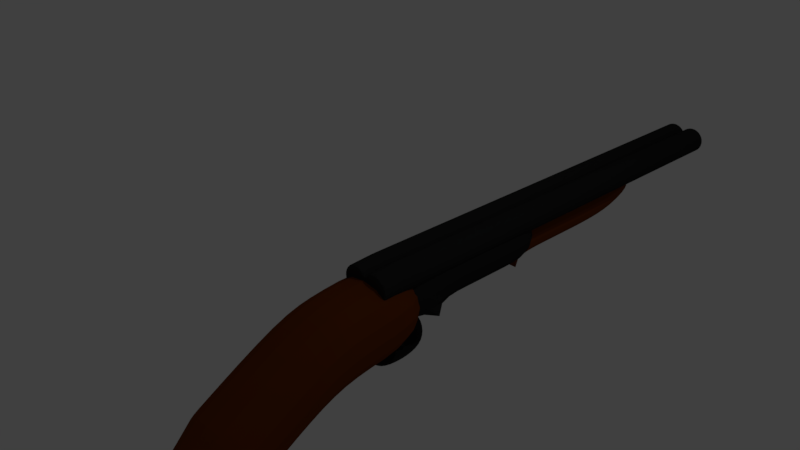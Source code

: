 # Source: gunMerged.blend  (saved by Blender 2.79.0; exported with 4.5.12 LTS)
import bpy
from mathutils import Matrix  # noqa: F401  (used for matrix-valued properties, if any)

bpy.ops.wm.read_factory_settings(use_empty=True)
scene = bpy.context.scene
scene.name = 'Scene'

# ---- collections
col_collection_1 = bpy.data.collections.new('Collection 1'); scene.collection.children.link(col_collection_1)
col_collection_2 = bpy.data.collections.new('Collection 2'); scene.collection.children.link(col_collection_2)
col_collection_2.hide_render = True
col_collection_2.hide_viewport = True

# ---- materials (node trees are filled in below, after node groups)
mat_material_005 = bpy.data.materials.new('Material.005')
mat_material_005.alpha_threshold = 0.0
mat_material_005.use_transparent_shadow = False
mat_material_005.diffuse_color = (0.02, 0.02, 0.02, 1.0)
mat_material_005.roughness = 0.5
mat_material_003 = bpy.data.materials.new('Material.003')
mat_material_003.alpha_threshold = 0.0
mat_material_003.use_transparent_shadow = False
mat_material_003.diffuse_color = (0.1523, 0.0342, 0.004132, 1.0)
mat_material_003.roughness = 0.5
mat_material_006 = bpy.data.materials.new('Material.006')
mat_material_006.alpha_threshold = 0.0
mat_material_006.use_transparent_shadow = False
mat_material_006.diffuse_color = (0.02, 0.02, 0.02, 1.0)
mat_material_006.roughness = 0.5
mat_material_001 = bpy.data.materials.new('Material.001')
mat_material_001.alpha_threshold = 0.0
mat_material_001.use_transparent_shadow = False
mat_material_001.diffuse_color = (0.02038, 0.02038, 0.02038, 1.0)
mat_material_001.roughness = 0.5
mat_material_004 = bpy.data.materials.new('Material.004')
mat_material_004.alpha_threshold = 0.0
mat_material_004.use_transparent_shadow = False
mat_material_004.diffuse_color = (0.152, 0.034, 0.004, 1.0)
mat_material_004.roughness = 0.5
mat_material_002 = bpy.data.materials.new('Material.002')
mat_material_002.alpha_threshold = 0.0
mat_material_002.use_transparent_shadow = False
mat_material_002.diffuse_color = (0.02, 0.02, 0.02, 1.0)
mat_material_002.roughness = 0.5

# ---- material node trees

# ---- world
world_world = bpy.data.worlds.new('World'); scene.world = world_world
world_world.color = (0.05088, 0.05088, 0.05088)
world_world.use_sun_shadow = False
world_world.sun_shadow_jitter_overblur = 0.0
world_world.cycles.sampling_method = 'MANUAL'

# ---- cameras
cam_camera = bpy.data.cameras.new('Camera')
cam_camera.clip_end = 100.0
cam_camera.lens = 35.0
cam_camera.sensor_width = 32.0
cam_camera.sensor_height = 18.0
cam_camera.ortho_scale = 7.314
cam_camera.dof.focus_distance = 0.0
cam_camera.dof.aperture_fstop = 128.0

# ---- lights
light_lamp = bpy.data.lights.new('Lamp', 'POINT')
light_lamp.transmission_factor = 0.0
light_lamp.cutoff_distance = 30.0
light_lamp.energy = 100.0
light_lamp.shadow_buffer_clip_start = 1.001
light_lamp.shadow_soft_size = 0.1
light_lamp.shadow_maximum_resolution = 0.006
light_lamp.use_absolute_resolution = True

# ---- meshes
me_cube_003 = bpy.data.meshes.new('Cube.003')
me_cube_003.from_pydata([(-0.8995, -1.0, -1.078), (-1.212, -1.0, 0.6566), (-0.8995, 1.0, -1.078), (-1.212, 1.0, 0.6566), (0.8995, -1.0, -0.9218), (0.7878, -1.0, 0.6566), (0.8995, 1.0, -0.9218), (0.7878, 1.0, 0.6566), (2.614, 1.0, -2.373), (2.614, -1.0, -2.373), (4.668, 1.0, -2.271), (4.668, -1.0, -2.271), (3.692, 1.0, -1.912), (1.639, 1.0, -2.013), (1.639, -1.0, -2.013), (3.692, -1.0, -1.912), (2.354, 1.0, -3.712), (2.354, -1.0, -3.712), (1.378, 1.0, -3.353), (1.378, -1.0, -3.353), (9.51, -1.0, -2.754), (9.51, 1.0, -2.754), (8.535, 1.0, -2.394), (8.535, -1.0, -2.394), (4.352, 1.0, -3.496), (4.352, -1.0, -3.496), (6.405, 1.0, -3.394), (6.405, -1.0, -3.394), (6.461, -1.0, -2.182), (6.461, 1.0, -2.182), (8.199, -1.0, -3.306), (8.199, 1.0, -3.306), (3.11, -1.0, -2.772), (3.11, 1.0, -2.772), (7.953, -1.0, -3.254), (7.953, 1.0, -3.254), (5.188, 1.0, -2.389), (5.188, -1.0, -2.389), (4.927, 1.0, -3.728), (4.927, -1.0, -3.728), (4.708, 1.0, -3.726), (4.708, -1.0, -3.726), (6.762, 1.0, -3.625), (6.762, -1.0, -3.625), (8.555, -1.0, -3.536), (8.555, 1.0, -3.536), (0.4366, -1.0, 1.178), (0.4366, 1.0, 1.178), (2.437, 1.0, 1.178), (2.437, -1.0, 1.178), (151.0, -2.53, 19.41), (174.2, -2.53, 15.37), (151.0, 2.331, 19.41), (174.2, 2.331, 15.37), (125.3, -2.53, 15.47), (151.6, -2.53, 11.22), (125.3, 2.331, 15.47), (151.6, 2.331, 11.22), (125.3, -2.53, 15.47), (125.3, 2.331, 15.47), (125.3, -2.53, 15.47), (125.3, 2.331, 15.47), (174.6, 2.331, 23.83), (174.6, -2.53, 23.83), (198.0, -2.53, 19.77), (198.0, 2.331, 19.77), (199.3, 2.331, 28.37), (199.3, -2.53, 28.37), (222.7, -2.53, 24.3), (222.7, 2.331, 24.3), (210.8, 2.331, 30.43), (210.8, -2.53, 30.43), (243.2, -2.53, 28.08), (243.2, 2.331, 28.08), (247.4, 2.331, 36.46), (247.4, -2.53, 36.46), (274.9, -2.53, 33.71), (274.9, 2.331, 33.71), (294.5, 0.9686, 40.84), (294.5, -1.168, 40.84), (299.9, -1.168, 38.67), (299.9, 0.9686, 38.67), (24.0, -2.222, 1.122), (30.32, -2.222, -3.097), (24.0, 1.965, 1.122), (30.32, 1.965, -3.097), (28.59, -2.222, 1.342), (34.91, -2.222, -2.877), (28.59, 1.965, 1.342), (34.91, 1.965, -2.877), (10.34, 1.965, 2.834), (10.34, -2.222, 2.834), (9.857, 1.965, 3.679), (9.857, -2.222, 3.679), (-9.796, 1.965, 0.3723), (-9.796, -2.222, 0.3723), (-12.82, 1.965, 1.028), (-12.82, -2.222, 1.028), (-25.5, 1.965, -3.329), (-25.5, -2.222, -3.329), (-30.07, 1.965, -3.099), (-30.07, -2.222, -3.099), (-23.37, 1.965, -6.152), (-23.37, -2.222, -6.152), (-26.75, 1.965, -6.748), (-26.75, -2.222, -6.748), (-3.403, 1.965, -7.784), (-3.403, -2.222, -7.784), (-6.787, 1.965, -8.38), (-6.787, -2.222, -8.38), (234.6, 1.78, 26.57), (234.8, 1.362, 26.54), (39.1, 1.78, -9.406), (39.29, 1.362, -9.44), (234.6, 1.78, 26.57), (234.8, 1.362, 26.54), (39.1, 1.78, -9.406), (39.29, 1.362, -9.44), (389.7, 3.88, 52.18), (387.7, 3.758, 52.51), (386.0, 3.56, 52.82), (384.4, 3.294, 53.09), (383.2, 2.969, 53.31), (382.2, 2.599, 53.47), (381.6, 2.198, 53.57), (381.4, 1.78, 53.61), (381.6, 1.362, 53.57), (382.2, 0.9603, 53.47), (383.2, 0.59, 53.31), (384.4, 0.2655, 53.09), (386.0, -0.0008001, 52.82), (387.7, -0.1987, 52.51), (389.7, -0.3206, 52.18), (391.7, -0.3617, 51.83), (393.7, -0.3206, 51.48), (395.6, -0.1987, 51.15), (397.3, -0.0007989, 50.84), (398.9, 0.2655, 50.57), (400.2, 0.59, 50.35), (401.1, 0.9603, 50.19), (401.7, 1.362, 50.09), (401.9, 1.78, 50.05), (401.7, 2.198, 50.09), (401.1, 2.599, 50.19), (400.2, 2.969, 50.35), (398.9, 3.294, 50.57), (397.3, 3.56, 50.84), (395.6, 3.758, 51.15), (391.7, 3.921, 51.83), (393.7, 3.88, 51.48), (264.7, 3.921, 28.45), (244.8, 3.921, 24.8), (262.7, 3.88, 28.8), (242.8, 3.88, 25.14), (260.7, 3.758, 29.13), (240.9, 3.758, 25.48), (259.0, 3.56, 29.44), (239.1, 3.56, 25.78), (257.4, 3.294, 29.71), (237.6, 3.294, 26.05), (256.2, 2.969, 29.93), (236.3, 2.969, 26.27), (255.2, 2.599, 30.09), (235.3, 2.599, 26.44), (254.6, 2.198, 30.2), (234.8, 2.198, 26.54), (254.4, 1.78, 30.23), (234.6, 1.78, 26.57), (254.6, 1.362, 30.2), (234.8, 1.362, 26.54), (255.2, 0.9602, 30.09), (235.3, 0.9602, 26.44), (256.2, 0.59, 29.93), (236.3, 0.59, 26.27), (257.4, 0.2655, 29.71), (237.6, 0.2655, 26.05), (259.0, -0.0008199, 29.44), (239.1, -0.0008194, 25.78), (260.7, -0.1987, 29.13), (240.9, -0.1987, 25.48), (262.7, -0.3206, 28.8), (242.8, -0.3206, 25.14), (264.7, -0.3617, 28.45), (244.8, -0.3617, 24.8), (266.6, -0.3206, 28.11), (246.8, -0.3206, 24.45), (268.6, -0.1987, 27.77), (248.7, -0.1987, 24.12), (270.3, -0.0008187, 27.46), (250.5, -0.0008183, 23.81), (271.9, 0.2655, 27.2), (252.0, 0.2655, 23.54), (273.2, 0.59, 26.97), (253.3, 0.59, 23.32), (274.1, 0.9602, 26.81), (254.2, 0.9602, 23.15), (274.7, 1.362, 26.71), (254.8, 1.362, 23.05), (274.9, 1.78, 26.67), (255.0, 1.78, 23.02), (274.7, 2.198, 26.71), (254.8, 2.198, 23.05), (274.1, 2.599, 26.81), (254.2, 2.599, 23.15), (273.2, 2.969, 26.97), (253.3, 2.969, 23.32), (271.9, 3.294, 27.2), (252.0, 3.294, 23.54), (270.3, 3.56, 27.46), (250.5, 3.56, 23.81), (268.6, 3.758, 27.77), (248.7, 3.758, 24.12), (266.6, 3.88, 28.11), (246.8, 3.88, 24.45), (47.32, 3.88, -10.84), (49.32, 3.921, -11.18), (45.41, 3.758, -10.5), (43.64, 3.56, -10.2), (42.09, 3.294, -9.926), (40.82, 2.969, -9.705), (39.88, 2.599, -9.541), (39.29, 2.198, -9.44), (39.1, 1.78, -9.406), (39.29, 1.362, -9.44), (39.88, 0.9602, -9.541), (40.82, 0.59, -9.705), (42.09, 0.2655, -9.926), (43.64, -0.0008271, -10.2), (45.41, -0.1987, -10.5), (47.32, -0.3206, -10.84), (49.32, -0.3617, -11.18), (51.31, -0.3206, -11.53), (53.23, -0.1987, -11.86), (55.0, -0.0008259, -12.17), (56.54, 0.2655, -12.44), (57.82, 0.59, -12.66), (58.76, 0.9602, -12.83), (59.34, 1.362, -12.93), (59.54, 1.78, -12.96), (59.34, 2.198, -12.93), (58.76, 2.599, -12.83), (57.82, 2.969, -12.66), (56.54, 3.294, -12.44), (55.0, 3.56, -12.17), (53.23, 3.758, -11.86), (51.31, 3.88, -11.53), (47.32, 3.88, -10.84), (49.32, 3.921, -11.18), (45.41, 3.758, -10.5), (43.64, 3.56, -10.2), (42.09, 3.294, -9.926), (40.82, 2.969, -9.705), (39.88, 2.599, -9.541), (39.29, 2.198, -9.44), (39.1, 1.78, -9.406), (39.29, 1.362, -9.44), (39.88, 0.9602, -9.541), (40.82, 0.59, -9.705), (42.09, 0.2655, -9.926), (43.64, -0.0008271, -10.2), (45.41, -0.1987, -10.5), (47.32, -0.3206, -10.84), (49.32, -0.3617, -11.18), (51.31, -0.3206, -11.53), (53.23, -0.1987, -11.86), (55.0, -0.0008259, -12.17), (56.54, 0.2655, -12.44), (57.82, 0.59, -12.66), (58.76, 0.9602, -12.83), (59.34, 1.362, -12.93), (59.54, 1.78, -12.96), (59.34, 2.198, -12.93), (58.76, 2.599, -12.83), (57.82, 2.969, -12.66), (56.54, 3.294, -12.44), (55.0, 3.56, -12.17), (53.23, 3.758, -11.86), (51.31, 3.88, -11.53), (26.6, 3.88, -14.25), (28.59, 3.921, -14.59), (24.68, 3.758, -13.91), (22.91, 3.56, -13.61), (21.36, 3.294, -13.34), (20.09, 2.969, -13.12), (19.15, 2.599, -12.95), (18.57, 2.198, -12.85), (18.37, 1.78, -12.82), (18.57, 1.362, -12.85), (19.15, 0.9602, -12.95), (20.09, 0.59, -13.12), (21.36, 0.2655, -13.34), (22.91, -0.0008295, -13.61), (24.68, -0.1987, -13.91), (26.6, -0.3206, -14.25), (28.59, -0.3617, -14.59), (30.58, -0.3206, -14.94), (32.5, -0.1987, -15.27), (34.27, -0.0008283, -15.58), (35.82, 0.2655, -15.85), (37.09, 0.59, -16.07), (38.03, 0.9602, -16.24), (38.61, 1.362, -16.34), (38.81, 1.78, -16.37), (38.61, 2.198, -16.34), (38.03, 2.599, -16.24), (37.09, 2.969, -16.07), (35.82, 3.294, -15.85), (34.27, 3.56, -15.58), (32.5, 3.758, -15.27), (30.58, 3.88, -14.94), (26.9, 3.88, -14.19), (28.89, 3.921, -14.54), (24.98, 3.758, -13.86), (23.21, 3.56, -13.55), (21.67, 3.294, -13.28), (20.39, 2.969, -13.06), (19.45, 2.599, -12.9), (18.87, 2.198, -12.8), (18.67, 1.78, -12.76), (18.87, 1.362, -12.8), (19.45, 0.9602, -12.9), (20.39, 0.59, -13.06), (21.67, 0.2655, -13.28), (23.21, -0.0008295, -13.55), (24.98, -0.1987, -13.86), (26.9, -0.3206, -14.19), (28.89, -0.3617, -14.54), (30.89, -0.3206, -14.89), (32.8, -0.1987, -15.22), (34.57, -0.0008283, -15.53), (36.12, 0.2655, -15.8), (37.39, 0.59, -16.02), (38.33, 0.9602, -16.18), (38.92, 1.362, -16.28), (39.11, 1.78, -16.32), (38.92, 2.198, -16.28), (38.33, 2.599, -16.18), (37.39, 2.969, -16.02), (36.12, 3.294, -15.8), (34.57, 3.56, -15.53), (32.8, 3.758, -15.22), (30.89, 3.88, -14.89), (234.6, -1.811, 26.57), (234.8, -2.229, 26.54), (39.1, -1.811, -9.406), (39.29, -2.229, -9.44), (234.6, -1.811, 26.57), (234.8, -2.229, 26.54), (39.1, -1.811, -9.406), (39.29, -2.229, -9.44), (389.7, 0.289, 52.18), (387.7, 0.1671, 52.51), (386.0, -0.03076, 52.82), (384.4, -0.2971, 53.09), (383.2, -0.6216, 53.31), (382.2, -0.9918, 53.47), (381.6, -1.394, 53.57), (381.4, -1.811, 53.61), (381.6, -2.229, 53.57), (382.2, -2.631, 53.47), (383.2, -3.001, 53.31), (384.4, -3.326, 53.09), (386.0, -3.592, 52.82), (387.7, -3.79, 52.51), (389.7, -3.912, 52.18), (391.7, -3.953, 51.83), (393.7, -3.912, 51.48), (395.6, -3.79, 51.15), (397.3, -3.592, 50.84), (398.9, -3.326, 50.57), (400.2, -3.001, 50.35), (401.1, -2.631, 50.19), (401.7, -2.229, 50.09), (401.9, -1.811, 50.05), (401.7, -1.394, 50.09), (401.1, -0.9918, 50.19), (400.2, -0.6216, 50.35), (398.9, -0.2971, 50.57), (397.3, -0.03076, 50.84), (395.6, 0.1671, 51.15), (391.7, 0.3301, 51.83), (393.7, 0.289, 51.48), (264.7, 0.3301, 28.45), (244.8, 0.3301, 24.8), (262.7, 0.289, 28.8), (242.8, 0.289, 25.14), (260.7, 0.1671, 29.13), (240.9, 0.1671, 25.48), (259.0, -0.03078, 29.44), (239.1, -0.03078, 25.78), (257.4, -0.2971, 29.71), (237.6, -0.2971, 26.05), (256.2, -0.6216, 29.93), (236.3, -0.6216, 26.27), (255.2, -0.9918, 30.09), (235.3, -0.9918, 26.44), (254.6, -1.394, 30.2), (234.8, -1.394, 26.54), (254.4, -1.811, 30.23), (234.6, -1.811, 26.57), (254.6, -2.229, 30.2), (234.8, -2.229, 26.54), (255.2, -2.631, 30.09), (235.3, -2.631, 26.44), (256.2, -3.001, 29.93), (236.3, -3.001, 26.27), (257.4, -3.326, 29.71), (237.6, -3.326, 26.05), (259.0, -3.592, 29.44), (239.1, -3.592, 25.78), (260.7, -3.79, 29.13), (240.9, -3.79, 25.48), (262.7, -3.912, 28.8), (242.8, -3.912, 25.14), (264.7, -3.953, 28.45), (244.8, -3.953, 24.8), (266.6, -3.912, 28.11), (246.8, -3.912, 24.45), (268.6, -3.79, 27.77), (248.7, -3.79, 24.12), (270.3, -3.592, 27.46), (250.5, -3.592, 23.81), (271.9, -3.326, 27.2), (252.0, -3.326, 23.54), (273.2, -3.001, 26.97), (253.3, -3.001, 23.32), (274.1, -2.631, 26.81), (254.2, -2.631, 23.15), (274.7, -2.229, 26.71), (254.8, -2.229, 23.05), (274.9, -1.811, 26.67), (255.0, -1.811, 23.02), (274.7, -1.394, 26.71), (254.8, -1.394, 23.05), (274.1, -0.9918, 26.81), (254.2, -0.9918, 23.15), (273.2, -0.6216, 26.97), (253.3, -0.6216, 23.32), (271.9, -0.2971, 27.2), (252.0, -0.2971, 23.54), (270.3, -0.03078, 27.46), (250.5, -0.03078, 23.81), (268.6, 0.1671, 27.77), (248.7, 0.1671, 24.12), (266.6, 0.289, 28.11), (246.8, 0.289, 24.45), (47.32, 0.289, -10.84), (49.32, 0.3301, -11.18), (45.41, 0.1671, -10.5), (43.64, -0.03079, -10.2), (42.09, -0.2971, -9.926), (40.82, -0.6216, -9.705), (39.88, -0.9918, -9.541), (39.29, -1.394, -9.44), (39.1, -1.811, -9.406), (39.29, -2.229, -9.44), (39.88, -2.631, -9.541), (40.82, -3.001, -9.705), (42.09, -3.326, -9.926), (43.64, -3.592, -10.2), (45.41, -3.79, -10.5), (47.32, -3.912, -10.84), (49.32, -3.953, -11.18), (51.31, -3.912, -11.53), (53.23, -3.79, -11.86), (55.0, -3.592, -12.17), (56.54, -3.326, -12.44), (57.82, -3.001, -12.66), (58.76, -2.631, -12.83), (59.34, -2.229, -12.93), (59.54, -1.811, -12.96), (59.34, -1.394, -12.93), (58.76, -0.9918, -12.83), (57.82, -0.6216, -12.66), (56.54, -0.2971, -12.44), (55.0, -0.03078, -12.17), (53.23, 0.1671, -11.86), (51.31, 0.289, -11.53), (47.32, 0.289, -10.84), (49.32, 0.3301, -11.18), (45.41, 0.1671, -10.5), (43.64, -0.03079, -10.2), (42.09, -0.2971, -9.926), (40.82, -0.6216, -9.705), (39.88, -0.9918, -9.541), (39.29, -1.394, -9.44), (39.1, -1.811, -9.406), (39.29, -2.229, -9.44), (39.88, -2.631, -9.541), (40.82, -3.001, -9.705), (42.09, -3.326, -9.926), (43.64, -3.592, -10.2), (45.41, -3.79, -10.5), (47.32, -3.912, -10.84), (49.32, -3.953, -11.18), (51.31, -3.912, -11.53), (53.23, -3.79, -11.86), (55.0, -3.592, -12.17), (56.54, -3.326, -12.44), (57.82, -3.001, -12.66), (58.76, -2.631, -12.83), (59.34, -2.229, -12.93), (59.54, -1.811, -12.96), (59.34, -1.394, -12.93), (58.76, -0.9918, -12.83), (57.82, -0.6216, -12.66), (56.54, -0.2971, -12.44), (55.0, -0.03078, -12.17), (53.23, 0.1671, -11.86), (51.31, 0.289, -11.53), (26.6, 0.289, -14.25), (28.59, 0.3301, -14.59), (24.68, 0.1671, -13.91), (22.91, -0.03079, -13.61), (21.36, -0.2971, -13.34), (20.09, -0.6216, -13.12), (19.15, -0.9918, -12.95), (18.57, -1.394, -12.85), (18.37, -1.811, -12.82), (18.57, -2.229, -12.85), (19.15, -2.631, -12.95), (20.09, -3.001, -13.12), (21.36, -3.326, -13.34), (22.91, -3.592, -13.61), (24.68, -3.79, -13.91), (26.6, -3.912, -14.25), (28.59, -3.953, -14.59), (30.58, -3.912, -14.94), (32.5, -3.79, -15.27), (34.27, -3.592, -15.58), (35.82, -3.326, -15.85), (37.09, -3.001, -16.07), (38.03, -2.631, -16.24), (38.61, -2.229, -16.34), (38.81, -1.811, -16.37), (38.61, -1.394, -16.34), (38.03, -0.9918, -16.24), (37.09, -0.6216, -16.07), (35.82, -0.2971, -15.85), (34.27, -0.03079, -15.58), (32.5, 0.1671, -15.27), (30.58, 0.289, -14.94), (26.9, 0.289, -14.19), (28.89, 0.3301, -14.54), (24.98, 0.1671, -13.86), (23.21, -0.03079, -13.55), (21.67, -0.2971, -13.28), (20.39, -0.6216, -13.06), (19.45, -0.9918, -12.9), (18.87, -1.394, -12.8), (18.67, -1.811, -12.76), (18.87, -2.229, -12.8), (19.45, -2.631, -12.9), (20.39, -3.001, -13.06), (21.67, -3.326, -13.28), (23.21, -3.592, -13.55), (24.98, -3.79, -13.86), (26.9, -3.912, -14.19), (28.89, -3.953, -14.54), (30.89, -3.912, -14.89), (32.8, -3.79, -15.22), (34.57, -3.592, -15.53), (36.12, -3.326, -15.8), (37.39, -3.001, -16.02), (38.33, -2.631, -16.18), (38.92, -2.229, -16.28), (39.11, -1.811, -16.32), (38.92, -1.394, -16.28), (38.33, -0.9918, -16.18), (37.39, -0.6216, -16.02), (36.12, -0.2971, -15.8), (34.57, -0.03079, -15.53), (32.8, 0.1671, -15.22), (30.89, 0.289, -14.89), (391.7, 3.921, 51.83), (389.7, 3.88, 52.18), (387.7, 3.758, 52.51), (386.0, 3.56, 52.82), (384.4, 3.294, 53.09), (383.2, 2.969, 53.31), (382.2, 2.599, 53.47), (381.6, 2.198, 53.57), (381.4, 1.78, 53.61), (381.6, 1.362, 53.57), (382.2, 0.9603, 53.47), (383.2, 0.59, 53.31), (384.4, 0.2655, 53.09), (386.0, -0.0008001, 52.82), (387.7, -0.1987, 52.51), (389.7, -0.3206, 52.18), (391.7, -0.3617, 51.83), (393.7, -0.3206, 51.48), (395.6, -0.1987, 51.15), (397.3, -0.0007989, 50.84), (398.9, 0.2655, 50.57), (400.2, 0.59, 50.35), (401.1, 0.9603, 50.19), (401.7, 1.362, 50.09), (401.9, 1.78, 50.05), (401.7, 2.198, 50.09), (401.1, 2.599, 50.19), (400.2, 2.969, 50.35), (398.9, 3.294, 50.57), (397.3, 3.56, 50.84), (395.6, 3.758, 51.15), (393.7, 3.88, 51.48), (391.7, 0.3096, 51.83), (389.7, 0.2689, 52.17), (387.8, 0.1482, 52.5), (386.0, -0.04783, 52.81), (384.5, -0.3116, 53.07), (383.2, -0.633, 53.29), (382.3, -0.9997, 53.45), (381.7, -1.398, 53.55), (381.5, -1.811, 53.59), (381.7, -2.225, 53.55), (382.3, -2.623, 53.45), (383.2, -2.99, 53.29), (384.5, -3.311, 53.07), (386.0, -3.575, 52.81), (387.8, -3.771, 52.5), (389.7, -3.891, 52.17), (391.7, -3.932, 51.83), (393.6, -3.891, 51.49), (395.5, -3.771, 51.15), (397.3, -3.575, 50.85), (398.8, -3.311, 50.58), (400.1, -2.99, 50.37), (401.0, -2.623, 50.2), (401.6, -2.225, 50.1), (401.8, -1.811, 50.07), (401.6, -1.398, 50.1), (401.0, -0.9997, 50.2), (400.1, -0.633, 50.37), (398.8, -0.3116, 50.58), (397.3, -0.04783, 50.85), (395.5, 0.1482, 51.15), (393.6, 0.2689, 51.49), (391.7, 3.921, 51.83), (389.7, 3.88, 52.18), (387.7, 3.758, 52.51), (386.0, 3.56, 52.82), (384.4, 3.294, 53.09), (383.2, 2.969, 53.31), (382.2, 2.599, 53.47), (381.6, 2.198, 53.57), (381.4, 1.78, 53.61), (381.6, 1.362, 53.57), (382.2, 0.9603, 53.47), (383.2, 0.59, 53.31), (384.4, 0.2655, 53.09), (386.0, -0.0008001, 52.82), (387.7, -0.1987, 52.51), (389.7, -0.3206, 52.18), (391.7, -0.3617, 51.83), (393.7, -0.3206, 51.48), (395.6, -0.1987, 51.15), (397.3, -0.0007989, 50.84), (398.9, 0.2655, 50.57), (400.2, 0.59, 50.35), (401.1, 0.9603, 50.19), (401.7, 1.362, 50.09), (401.9, 1.78, 50.05), (401.7, 2.198, 50.09), (401.1, 2.599, 50.19), (400.2, 2.969, 50.35), (398.9, 3.294, 50.57), (397.3, 3.56, 50.84), (395.6, 3.758, 51.15), (393.7, 3.88, 51.48), (328.2, 3.921, 40.14), (318.1, 1.362, 41.88), (332.1, -0.1987, 39.46), (336.7, 2.969, 38.66), (319.7, 2.969, 41.62), (324.2, -0.1987, 40.82), (338.2, 1.362, 38.4), (326.2, 3.88, 40.49), (318.7, 0.9602, 41.78), (333.8, -0.0008087, 39.15), (335.4, 3.294, 38.88), (318.7, 2.599, 41.78), (326.2, -0.3206, 40.49), (338.4, 1.78, 38.36), (324.2, 3.758, 40.82), (319.7, 0.59, 41.62), (335.4, 0.2655, 38.88), (333.8, 3.56, 39.15), (318.1, 2.198, 41.88), (317.9, 1.78, 41.92), (328.2, -0.3617, 40.14), (330.1, -0.3206, 39.79), (338.2, 2.198, 38.4), (337.6, 2.599, 38.5), (322.5, 3.56, 41.13), (320.9, 3.294, 41.4), (320.9, 0.2655, 41.4), (322.5, -0.0008099, 41.13), (336.7, 0.59, 38.66), (337.6, 0.9603, 38.5), (332.1, 3.758, 39.46), (330.1, 3.88, 39.79), (391.7, 3.921, 51.83), (389.7, 3.88, 52.18), (387.7, 3.758, 52.51), (386.0, 3.56, 52.82), (384.4, 3.294, 53.09), (383.2, 2.969, 53.31), (382.2, 2.599, 53.47), (381.6, 2.198, 53.57), (381.4, 1.78, 53.61), (381.6, 1.362, 53.57), (382.2, 0.9603, 53.47), (383.2, 0.59, 53.31), (384.4, 0.2655, 53.09), (386.0, -0.0008001, 52.82), (387.7, -0.1987, 52.51), (389.7, -0.3206, 52.18), (391.7, -0.3617, 51.83), (393.7, -0.3206, 51.48), (395.6, -0.1987, 51.15), (397.3, -0.0007989, 50.84), (398.9, 0.2655, 50.57), (400.2, 0.59, 50.35), (401.1, 0.9603, 50.19), (401.7, 1.362, 50.09), (401.9, 1.78, 50.05), (401.7, 2.198, 50.09), (401.1, 2.599, 50.19), (400.2, 2.969, 50.35), (398.9, 3.294, 50.57), (397.3, 3.56, 50.84), (395.6, 3.758, 51.15), (393.7, 3.88, 51.48), (388.5, 3.921, 51.24), (378.3, 1.78, 53.02), (390.5, -0.3206, 50.9), (397.9, 2.599, 49.6), (381.2, 3.294, 52.5), (382.8, -0.0008008, 52.23), (397.9, 0.9603, 49.6), (390.5, 3.88, 50.9), (378.4, 1.362, 52.99), (392.4, -0.1987, 50.56), (397.0, 2.969, 49.76), (380.0, 2.969, 52.72), (384.6, -0.1987, 51.92), (398.5, 1.362, 49.5), (386.5, 3.88, 51.59), (379.0, 0.9603, 52.88), (394.1, -0.0007997, 50.25), (395.7, 3.294, 49.99), (379.0, 2.599, 52.88), (386.5, -0.3206, 51.59), (398.7, 1.78, 49.46), (384.6, 3.758, 51.92), (380.0, 0.59, 52.72), (395.7, 0.2655, 49.99), (394.1, 3.56, 50.25), (378.4, 2.198, 52.99), (388.5, -0.3617, 51.24), (398.5, 2.198, 49.5), (382.8, 3.56, 52.23), (381.2, 0.2655, 52.5), (397.0, 0.59, 49.76), (392.4, 3.758, 50.56), (391.7, 0.3301, 51.83), (389.7, 0.289, 52.18), (387.7, 0.1671, 52.51), (386.0, -0.03076, 52.82), (384.4, -0.2971, 53.09), (383.2, -0.6216, 53.31), (382.2, -0.9918, 53.47), (381.6, -1.394, 53.57), (381.4, -1.811, 53.61), (381.6, -2.229, 53.57), (382.2, -2.631, 53.47), (383.2, -3.001, 53.31), (384.4, -3.326, 53.09), (386.0, -3.592, 52.82), (387.7, -3.79, 52.51), (389.7, -3.912, 52.18), (391.7, -3.953, 51.83), (393.7, -3.912, 51.48), (395.6, -3.79, 51.15), (397.3, -3.592, 50.84), (398.9, -3.326, 50.57), (400.2, -3.001, 50.35), (401.1, -2.631, 50.19), (401.7, -2.229, 50.09), (401.9, -1.811, 50.05), (401.7, -1.394, 50.09), (401.1, -0.9918, 50.19), (400.2, -0.6216, 50.35), (398.9, -0.2971, 50.57), (397.3, -0.03076, 50.84), (395.6, 0.1671, 51.15), (393.7, 0.289, 51.48), (10.59, 6.347, -19.01), (-43.76, 6.494, -8.612), (10.59, -6.721, -19.01), (-43.76, -6.574, -8.612), (81.09, 6.376, -8.743), (18.73, 6.376, 2.102), (81.09, -6.692, -8.743), (18.73, -6.692, 2.102), (-19.31, -6.692, -23.21), (-81.67, -6.692, -12.37), (-19.31, 6.376, -23.21), (-81.67, 6.376, -12.37), (-131.6, -6.866, -28.47), (-149.6, -6.692, -15.38), (-131.6, 6.202, -28.47), (-149.6, 6.376, -15.38), (-131.6, -6.866, -28.47), (-149.6, -6.692, -15.38), (-131.6, 6.202, -28.47), (-149.6, 6.376, -15.38), (-174.7, -6.692, -28.68), (-194.3, -6.692, -13.52), (-174.7, 6.376, -28.68), (-194.3, 6.376, -13.52), (-187.8, -6.692, -29.22), (-207.4, -6.692, -14.06), (-187.8, 6.376, -29.22), (-207.4, 6.376, -14.06), (148.6, -4.36, 19.71), (189.7, -4.36, 12.56), (148.6, 4.254, 19.71), (189.7, 4.254, 12.56), (108.6, -4.36, 12.35), (149.7, -4.36, 5.202), (108.6, 4.254, 12.35), (149.7, 4.254, 5.202), (112.3, 4.254, -1.68), (71.2, 4.254, 5.469), (71.2, -4.36, 5.469), (112.3, -4.36, -1.68), (70.36, 4.254, -9.167), (40.57, 4.254, -0.4039), (40.57, -4.36, -0.4039), (70.36, -4.36, -9.167), (40.6, 4.254, -12.21), (-0.7494, 4.254, -5.1), (-0.7494, -4.36, -5.1), (40.6, -4.36, -12.21), (40.57, 4.254, -0.4039), (40.57, -4.36, -0.4039)], [], [(0, 1, 3, 2), (2, 3, 7, 6), (6, 7, 5, 4), (4, 5, 1, 0), (13, 12, 10, 8), (3, 1, 46, 47), (11, 9, 25, 27), (14, 13, 18, 19), (10, 12, 22, 21), (15, 14, 9, 11), (4, 0, 14, 15), (6, 4, 15, 12), (0, 2, 13, 14), (2, 6, 12, 13), (19, 18, 16, 17), (9, 14, 19, 17), (17, 16, 38, 39), (13, 8, 16, 18), (22, 23, 20, 21), (20, 11, 32, 34), (12, 15, 23, 22), (15, 11, 20, 23), (25, 24, 40, 41), (8, 10, 26, 24), (26, 10, 29, 31), (9, 8, 24, 25), (29, 28, 30, 31), (26, 31, 45, 42), (11, 27, 30, 28), (10, 11, 28, 29), (32, 33, 35, 34), (11, 10, 33, 32), (21, 20, 34, 35), (10, 21, 35, 33), (36, 37, 39, 38), (16, 8, 36, 38), (8, 9, 37, 36), (9, 17, 39, 37), (40, 42, 43, 41), (43, 42, 45, 44), (31, 30, 44, 45), (30, 27, 43, 44), (27, 25, 41, 43), (24, 26, 42, 40), (48, 47, 46, 49), (1, 5, 49, 46), (7, 3, 47, 48), (5, 7, 48, 49), (51, 53, 65, 64), (52, 53, 57, 56), (56, 57, 55, 54), (54, 55, 51, 50), (52, 56, 54, 50), (57, 53, 51, 55), (54, 56, 59, 58), (58, 59, 61, 60), (64, 65, 69, 68), (52, 50, 63, 62), (53, 52, 62, 65), (50, 51, 64, 63), (68, 69, 73, 72), (62, 63, 67, 66), (65, 62, 66, 69), (63, 64, 68, 67), (73, 70, 74, 77), (66, 67, 71, 70), (69, 66, 70, 73), (67, 68, 72, 71), (76, 77, 81, 80), (71, 72, 76, 75), (72, 73, 77, 76), (70, 71, 75, 74), (79, 80, 81, 78), (74, 75, 79, 78), (77, 74, 78, 81), (75, 76, 80, 79), (82, 83, 85, 84), (84, 85, 89, 88), (88, 89, 87, 86), (86, 87, 83, 82), (84, 88, 92, 90), (89, 85, 83, 87), (93, 91, 95, 97), (82, 84, 90, 91), (88, 86, 93, 92), (86, 82, 91, 93), (96, 97, 101, 100), (90, 92, 96, 94), (92, 93, 97, 96), (91, 90, 94, 95), (99, 98, 102, 103), (95, 94, 98, 99), (97, 95, 99, 101), (94, 96, 100, 98), (105, 103, 107, 109), (101, 99, 103, 105), (98, 100, 104, 102), (100, 101, 105, 104), (106, 108, 109, 107), (102, 104, 108, 106), (104, 105, 109, 108), (103, 102, 106, 107), (111, 110, 112, 113), (115, 114, 116, 117), (735, 742, 126, 125), (736, 743, 135, 134), (737, 744, 144, 143), (738, 745, 122, 121), (739, 746, 131, 130), (740, 747, 140, 139), (734, 748, 118, 148), (741, 734, 148, 149), (742, 749, 127, 126), (743, 750, 136, 135), (744, 751, 145, 144), (745, 752, 123, 122), (746, 753, 132, 131), (747, 754, 141, 140), (748, 755, 119, 118), (749, 756, 128, 127), (750, 757, 137, 136), (751, 758, 146, 145), (752, 759, 124, 123), (753, 760, 133, 132), (754, 761, 142, 141), (755, 762, 120, 119), (756, 763, 129, 128), (757, 764, 138, 137), (758, 765, 147, 146), (759, 735, 125, 124), (760, 736, 134, 133), (761, 737, 143, 142), (762, 738, 121, 120), (763, 739, 130, 129), (764, 740, 139, 138), (369, 370, 787, 786), (150, 151, 153, 152), (152, 153, 155, 154), (154, 155, 157, 156), (156, 157, 159, 158), (158, 159, 161, 160), (160, 161, 163, 162), (162, 163, 165, 164), (164, 165, 167, 166), (166, 167, 169, 168), (168, 169, 171, 170), (170, 171, 173, 172), (172, 173, 175, 174), (174, 175, 177, 176), (176, 177, 179, 178), (178, 179, 181, 180), (180, 181, 183, 182), (182, 183, 185, 184), (184, 185, 187, 186), (186, 187, 189, 188), (188, 189, 191, 190), (190, 191, 193, 192), (192, 193, 195, 194), (194, 195, 197, 196), (196, 197, 199, 198), (198, 199, 201, 200), (200, 201, 203, 202), (202, 203, 205, 204), (204, 205, 207, 206), (206, 207, 209, 208), (208, 209, 211, 210), (161, 159, 218, 219), (210, 211, 213, 212), (212, 213, 151, 150), (765, 741, 149, 147), (229, 228, 260, 261), (179, 177, 227, 228), (153, 151, 215, 214), (197, 195, 236, 237), (151, 213, 245, 215), (171, 169, 223, 224), (189, 187, 232, 233), (207, 205, 241, 242), (163, 161, 219, 220), (181, 179, 228, 229), (199, 197, 237, 238), (155, 153, 214, 216), (173, 171, 224, 225), (191, 189, 233, 234), (209, 207, 242, 243), (165, 163, 220, 221), (183, 181, 229, 230), (201, 199, 238, 239), (157, 155, 216, 217), (175, 173, 225, 226), (193, 191, 234, 235), (211, 209, 243, 244), (167, 165, 221, 222), (185, 183, 230, 231), (203, 201, 239, 240), (159, 157, 217, 218), (177, 175, 226, 227), (195, 193, 235, 236), (213, 211, 244, 245), (169, 167, 222, 223), (187, 185, 231, 232), (205, 203, 240, 241), (264, 263, 295, 296), (216, 214, 246, 248), (243, 242, 274, 275), (230, 229, 261, 262), (217, 216, 248, 249), (244, 243, 275, 276), (231, 230, 262, 263), (218, 217, 249, 250), (245, 244, 276, 277), (232, 231, 263, 264), (219, 218, 250, 251), (215, 245, 277, 247), (233, 232, 264, 265), (220, 219, 251, 252), (234, 233, 265, 266), (221, 220, 252, 253), (235, 234, 266, 267), (222, 221, 253, 254), (236, 235, 267, 268), (223, 222, 254, 255), (237, 236, 268, 269), (224, 223, 255, 256), (238, 237, 269, 270), (225, 224, 256, 257), (239, 238, 270, 271), (226, 225, 257, 258), (240, 239, 271, 272), (227, 226, 258, 259), (241, 240, 272, 273), (228, 227, 259, 260), (214, 215, 247, 246), (242, 241, 273, 274), (299, 298, 330, 331), (251, 250, 282, 283), (247, 277, 309, 279), (265, 264, 296, 297), (252, 251, 283, 284), (266, 265, 297, 298), (253, 252, 284, 285), (267, 266, 298, 299), (254, 253, 285, 286), (268, 267, 299, 300), (255, 254, 286, 287), (269, 268, 300, 301), (256, 255, 287, 288), (270, 269, 301, 302), (257, 256, 288, 289), (271, 270, 302, 303), (258, 257, 289, 290), (272, 271, 303, 304), (259, 258, 290, 291), (273, 272, 304, 305), (260, 259, 291, 292), (246, 247, 279, 278), (274, 273, 305, 306), (261, 260, 292, 293), (248, 246, 278, 280), (275, 274, 306, 307), (262, 261, 293, 294), (249, 248, 280, 281), (276, 275, 307, 308), (263, 262, 294, 295), (250, 249, 281, 282), (277, 276, 308, 309), (310, 311, 341, 340, 339, 338, 337, 336, 335, 334, 333, 332, 331, 330, 329, 328, 327, 326, 325, 324, 323, 322, 321, 320, 319, 318, 317, 316, 315, 314, 313, 312), (286, 285, 317, 318), (300, 299, 331, 332), (287, 286, 318, 319), (301, 300, 332, 333), (288, 287, 319, 320), (302, 301, 333, 334), (289, 288, 320, 321), (303, 302, 334, 335), (290, 289, 321, 322), (304, 303, 335, 336), (291, 290, 322, 323), (305, 304, 336, 337), (292, 291, 323, 324), (278, 279, 311, 310), (306, 305, 337, 338), (293, 292, 324, 325), (280, 278, 310, 312), (307, 306, 338, 339), (294, 293, 325, 326), (281, 280, 312, 313), (308, 307, 339, 340), (295, 294, 326, 327), (282, 281, 313, 314), (309, 308, 340, 341), (296, 295, 327, 328), (283, 282, 314, 315), (279, 309, 341, 311), (297, 296, 328, 329), (284, 283, 315, 316), (298, 297, 329, 330), (285, 284, 316, 317), (343, 342, 344, 345), (347, 346, 348, 349), (398, 400, 358, 357), (416, 418, 367, 366), (434, 436, 376, 375), (390, 392, 354, 353), (408, 410, 363, 362), (426, 428, 372, 371), (382, 384, 350, 380), (444, 382, 380, 381), (400, 402, 359, 358), (418, 420, 368, 367), (436, 438, 377, 376), (392, 394, 355, 354), (410, 412, 364, 363), (428, 430, 373, 372), (384, 386, 351, 350), (402, 404, 360, 359), (420, 422, 369, 368), (438, 440, 378, 377), (394, 396, 356, 355), (412, 414, 365, 364), (430, 432, 374, 373), (386, 388, 352, 351), (404, 406, 361, 360), (422, 424, 370, 369), (440, 442, 379, 378), (396, 398, 357, 356), (414, 416, 366, 365), (432, 434, 375, 374), (388, 390, 353, 352), (406, 408, 362, 361), (424, 426, 371, 370), (141, 142, 663, 662), (382, 383, 385, 384), (384, 385, 387, 386), (386, 387, 389, 388), (388, 389, 391, 390), (390, 391, 393, 392), (392, 393, 395, 394), (394, 395, 397, 396), (396, 397, 399, 398), (398, 399, 401, 400), (400, 401, 403, 402), (402, 403, 405, 404), (404, 405, 407, 406), (406, 407, 409, 408), (408, 409, 411, 410), (410, 411, 413, 412), (412, 413, 415, 414), (414, 415, 417, 416), (416, 417, 419, 418), (418, 419, 421, 420), (420, 421, 423, 422), (422, 423, 425, 424), (424, 425, 427, 426), (426, 427, 429, 428), (428, 429, 431, 430), (430, 431, 433, 432), (432, 433, 435, 434), (434, 435, 437, 436), (436, 437, 439, 438), (438, 439, 441, 440), (440, 441, 443, 442), (393, 391, 450, 451), (442, 443, 445, 444), (444, 445, 383, 382), (442, 444, 381, 379), (461, 460, 492, 493), (411, 409, 459, 460), (385, 383, 447, 446), (429, 427, 468, 469), (383, 445, 477, 447), (403, 401, 455, 456), (421, 419, 464, 465), (439, 437, 473, 474), (395, 393, 451, 452), (413, 411, 460, 461), (431, 429, 469, 470), (387, 385, 446, 448), (405, 403, 456, 457), (423, 421, 465, 466), (441, 439, 474, 475), (397, 395, 452, 453), (415, 413, 461, 462), (433, 431, 470, 471), (389, 387, 448, 449), (407, 405, 457, 458), (425, 423, 466, 467), (443, 441, 475, 476), (399, 397, 453, 454), (417, 415, 462, 463), (435, 433, 471, 472), (391, 389, 449, 450), (409, 407, 458, 459), (427, 425, 467, 468), (445, 443, 476, 477), (401, 399, 454, 455), (419, 417, 463, 464), (437, 435, 472, 473), (496, 495, 527, 528), (448, 446, 478, 480), (475, 474, 506, 507), (462, 461, 493, 494), (449, 448, 480, 481), (476, 475, 507, 508), (463, 462, 494, 495), (450, 449, 481, 482), (477, 476, 508, 509), (464, 463, 495, 496), (451, 450, 482, 483), (447, 477, 509, 479), (465, 464, 496, 497), (452, 451, 483, 484), (466, 465, 497, 498), (453, 452, 484, 485), (467, 466, 498, 499), (454, 453, 485, 486), (468, 467, 499, 500), (455, 454, 486, 487), (469, 468, 500, 501), (456, 455, 487, 488), (470, 469, 501, 502), (457, 456, 488, 489), (471, 470, 502, 503), (458, 457, 489, 490), (472, 471, 503, 504), (459, 458, 490, 491), (473, 472, 504, 505), (460, 459, 491, 492), (446, 447, 479, 478), (474, 473, 505, 506), (531, 530, 562, 563), (483, 482, 514, 515), (479, 509, 541, 511), (497, 496, 528, 529), (484, 483, 515, 516), (498, 497, 529, 530), (485, 484, 516, 517), (499, 498, 530, 531), (486, 485, 517, 518), (500, 499, 531, 532), (487, 486, 518, 519), (501, 500, 532, 533), (488, 487, 519, 520), (502, 501, 533, 534), (489, 488, 520, 521), (503, 502, 534, 535), (490, 489, 521, 522), (504, 503, 535, 536), (491, 490, 522, 523), (505, 504, 536, 537), (492, 491, 523, 524), (478, 479, 511, 510), (506, 505, 537, 538), (493, 492, 524, 525), (480, 478, 510, 512), (507, 506, 538, 539), (494, 493, 525, 526), (481, 480, 512, 513), (508, 507, 539, 540), (495, 494, 526, 527), (482, 481, 513, 514), (509, 508, 540, 541), (542, 543, 573, 572, 571, 570, 569, 568, 567, 566, 565, 564, 563, 562, 561, 560, 559, 558, 557, 556, 555, 554, 553, 552, 551, 550, 549, 548, 547, 546, 545, 544), (518, 517, 549, 550), (532, 531, 563, 564), (519, 518, 550, 551), (533, 532, 564, 565), (520, 519, 551, 552), (534, 533, 565, 566), (521, 520, 552, 553), (535, 534, 566, 567), (522, 521, 553, 554), (536, 535, 567, 568), (523, 522, 554, 555), (537, 536, 568, 569), (524, 523, 555, 556), (510, 511, 543, 542), (538, 537, 569, 570), (525, 524, 556, 557), (512, 510, 542, 544), (539, 538, 570, 571), (526, 525, 557, 558), (513, 512, 544, 545), (540, 539, 571, 572), (527, 526, 558, 559), (514, 513, 545, 546), (541, 540, 572, 573), (528, 527, 559, 560), (515, 514, 546, 547), (511, 541, 573, 543), (529, 528, 560, 561), (516, 515, 547, 548), (530, 529, 561, 562), (517, 516, 548, 549), (574, 575, 703, 702), (606, 607, 608, 609, 610, 611, 612, 613, 614, 615, 616, 617, 618, 619, 620, 621, 622, 623, 624, 625, 626, 627, 628, 629, 630, 631, 632, 633, 634, 635, 636, 637), (142, 143, 664, 663), (370, 371, 788, 787), (143, 144, 665, 664), (148, 118, 639, 638), (371, 372, 789, 788), (144, 145, 666, 665), (118, 119, 640, 639), (372, 373, 790, 789), (145, 146, 667, 666), (119, 120, 641, 640), (373, 374, 791, 790), (146, 147, 668, 667), (120, 121, 642, 641), (374, 375, 792, 791), (147, 149, 669, 668), (121, 122, 643, 642), (375, 376, 793, 792), (149, 148, 638, 669), (380, 350, 767, 766), (122, 123, 644, 643), (376, 377, 794, 793), (350, 351, 768, 767), (123, 124, 645, 644), (377, 378, 795, 794), (351, 352, 769, 768), (124, 125, 646, 645), (378, 379, 796, 795), (352, 353, 770, 769), (125, 126, 647, 646), (379, 381, 797, 796), (353, 354, 771, 770), (126, 127, 648, 647), (381, 380, 766, 797), (354, 355, 772, 771), (127, 128, 649, 648), (355, 356, 773, 772), (128, 129, 650, 649), (356, 357, 774, 773), (129, 130, 651, 650), (357, 358, 775, 774), (130, 131, 652, 651), (358, 359, 776, 775), (131, 132, 653, 652), (359, 360, 777, 776), (132, 133, 654, 653), (360, 361, 778, 777), (133, 134, 655, 654), (361, 362, 779, 778), (134, 135, 656, 655), (362, 363, 780, 779), (135, 136, 657, 656), (363, 364, 781, 780), (136, 137, 658, 657), (364, 365, 782, 781), (137, 138, 659, 658), (365, 366, 783, 782), (138, 139, 660, 659), (366, 367, 784, 783), (139, 140, 661, 660), (367, 368, 785, 784), (140, 141, 662, 661), (368, 369, 786, 785), (575, 574, 638, 639), (576, 575, 639, 640), (577, 576, 640, 641), (578, 577, 641, 642), (579, 578, 642, 643), (580, 579, 643, 644), (581, 580, 644, 645), (582, 581, 645, 646), (583, 582, 646, 647), (584, 583, 647, 648), (585, 584, 648, 649), (586, 585, 649, 650), (587, 586, 650, 651), (588, 587, 651, 652), (589, 588, 652, 653), (590, 589, 653, 654), (591, 590, 654, 655), (592, 591, 655, 656), (593, 592, 656, 657), (594, 593, 657, 658), (595, 594, 658, 659), (596, 595, 659, 660), (597, 596, 660, 661), (598, 597, 661, 662), (599, 598, 662, 663), (600, 599, 663, 664), (601, 600, 664, 665), (602, 601, 665, 666), (603, 602, 666, 667), (604, 603, 667, 668), (605, 604, 668, 669), (574, 605, 669, 638), (210, 212, 701, 700), (192, 194, 699, 698), (174, 176, 697, 696), (156, 158, 695, 694), (200, 202, 693, 692), (182, 184, 691, 690), (164, 166, 689, 688), (208, 210, 700, 687), (190, 192, 698, 686), (172, 174, 696, 685), (154, 156, 694, 684), (198, 200, 692, 683), (180, 182, 690, 682), (162, 164, 688, 681), (206, 208, 687, 680), (188, 190, 686, 679), (170, 172, 685, 678), (152, 154, 684, 677), (196, 198, 683, 676), (178, 180, 682, 675), (160, 162, 681, 674), (204, 206, 680, 673), (186, 188, 679, 672), (168, 170, 678, 671), (212, 150, 670, 701), (150, 152, 677, 670), (194, 196, 676, 699), (176, 178, 675, 697), (158, 160, 674, 695), (202, 204, 673, 693), (184, 186, 672, 691), (166, 168, 671, 689), (702, 703, 704, 705, 706, 707, 708, 709, 710, 711, 712, 713, 714, 715, 716, 717, 718, 719, 720, 721, 722, 723, 724, 725, 726, 727, 728, 729, 730, 731, 732, 733), (601, 602, 730, 729), (588, 589, 717, 716), (575, 576, 704, 703), (602, 603, 731, 730), (589, 590, 718, 717), (576, 577, 705, 704), (603, 604, 732, 731), (590, 591, 719, 718), (577, 578, 706, 705), (604, 605, 733, 732), (591, 592, 720, 719), (578, 579, 707, 706), (605, 574, 702, 733), (592, 593, 721, 720), (579, 580, 708, 707), (593, 594, 722, 721), (580, 581, 709, 708), (594, 595, 723, 722), (581, 582, 710, 709), (595, 596, 724, 723), (582, 583, 711, 710), (596, 597, 725, 724), (583, 584, 712, 711), (597, 598, 726, 725), (584, 585, 713, 712), (598, 599, 727, 726), (585, 586, 714, 713), (599, 600, 728, 727), (586, 587, 715, 714), (600, 601, 729, 728), (587, 588, 716, 715), (700, 701, 741, 765), (698, 699, 740, 764), (696, 697, 739, 763), (694, 695, 738, 762), (692, 693, 737, 761), (690, 691, 736, 760), (688, 689, 735, 759), (687, 700, 765, 758), (686, 698, 764, 757), (685, 696, 763, 756), (684, 694, 762, 755), (683, 692, 761, 754), (682, 690, 760, 753), (681, 688, 759, 752), (680, 687, 758, 751), (679, 686, 757, 750), (678, 685, 756, 749), (677, 684, 755, 748), (676, 683, 754, 747), (675, 682, 753, 746), (674, 681, 752, 745), (673, 680, 751, 744), (672, 679, 750, 743), (671, 678, 749, 742), (701, 670, 734, 741), (670, 677, 748, 734), (699, 676, 747, 740), (697, 675, 746, 739), (695, 674, 745, 738), (693, 673, 744, 737), (691, 672, 743, 736), (689, 671, 742, 735), (607, 606, 766, 767), (608, 607, 767, 768), (609, 608, 768, 769), (610, 609, 769, 770), (611, 610, 770, 771), (612, 611, 771, 772), (613, 612, 772, 773), (614, 613, 773, 774), (615, 614, 774, 775), (616, 615, 775, 776), (617, 616, 776, 777), (618, 617, 777, 778), (619, 618, 778, 779), (620, 619, 779, 780), (621, 620, 780, 781), (622, 621, 781, 782), (623, 622, 782, 783), (624, 623, 783, 784), (625, 624, 784, 785), (626, 625, 785, 786), (627, 626, 786, 787), (628, 627, 787, 788), (629, 628, 788, 789), (630, 629, 789, 790), (631, 630, 790, 791), (632, 631, 791, 792), (633, 632, 792, 793), (634, 633, 793, 794), (635, 634, 794, 795), (636, 635, 795, 796), (637, 636, 796, 797), (606, 637, 797, 766), (798, 802, 804, 800), (803, 799, 801, 805), (801, 800, 804, 805), (799, 798, 808, 809), (803, 802, 798, 799), (805, 804, 802, 803), (807, 809, 813, 811), (798, 800, 806, 808), (801, 799, 809, 807), (800, 801, 807, 806), (813, 812, 816, 817), (806, 807, 811, 810), (809, 808, 812, 813), (808, 806, 810, 812), (816, 814, 818, 820), (812, 810, 814, 816), (811, 813, 817, 815), (810, 811, 815, 814), (821, 820, 824, 825), (815, 817, 821, 819), (814, 815, 819, 818), (817, 816, 820, 821), (825, 824, 822, 823), (820, 818, 822, 824), (819, 821, 825, 823), (818, 819, 823, 822), (826, 827, 829, 828), (828, 829, 833, 832), (832, 833, 834, 835), (830, 831, 827, 826), (828, 832, 830, 826), (833, 829, 827, 831), (837, 836, 840, 841), (831, 830, 836, 837), (830, 832, 835, 836), (833, 831, 837, 834), (838, 841, 845, 842), (836, 835, 839, 840), (834, 837, 841, 838), (835, 834, 838, 839), (843, 842, 845, 844), (839, 838, 842, 843), (841, 840, 844, 845), (840, 839, 843, 844), (839, 840, 847, 846)])
me_cube_003.polygons.foreach_set('material_index', [0, 0, 0, 0, 0, 0, 0, 0, 0, 0, 0, 0, 0, 0, 0, 0, 0, 0, 0, 0, 0, 0, 0, 0, 0, 0, 0, 0, 0, 0, 0, 0, 0, 0, 0, 0, 0, 0, 0, 0, 0, 0, 0, 0, 0, 0, 0, 0, 1, 1, 1, 1, 1, 1, 1, 1, 1, 1, 1, 1, 1, 1, 1, 1, 1, 1, 1, 1, 1, 1, 1, 1, 1, 1, 1, 1, 2, 2, 2, 2, 2, 2, 2, 2, 2, 2, 2, 2, 2, 2, 2, 2, 2, 2, 2, 2, 2, 2, 2, 2, 2, 2, 3, 3, 3, 3, 3, 3, 3, 3, 3, 3, 3, 3, 3, 3, 3, 3, 3, 3, 3, 3, 3, 3, 3, 3, 3, 3, 3, 3, 3, 3, 3, 3, 3, 3, 3, 3, 3, 3, 3, 3, 3, 3, 3, 3, 3, 3, 3, 3, 3, 3, 3, 3, 3, 3, 3, 3, 3, 3, 3, 3, 3, 3, 3, 3, 3, 3, 3, 3, 3, 3, 3, 3, 3, 3, 3, 3, 3, 3, 3, 3, 3, 3, 3, 3, 3, 3, 3, 3, 3, 3, 3, 3, 3, 3, 3, 3, 3, 3, 3, 3, 3, 3, 3, 3, 3, 3, 3, 3, 3, 3, 3, 3, 3, 3, 3, 3, 3, 3, 3, 3, 3, 3, 3, 3, 3, 3, 3, 3, 3, 3, 3, 3, 3, 3, 3, 3, 3, 3, 3, 3, 3, 3, 3, 3, 3, 3, 3, 3, 3, 3, 3, 3, 3, 3, 3, 3, 3, 3, 3, 3, 3, 3, 3, 3, 3, 3, 3, 3, 3, 3, 3, 3, 3, 3, 3, 3, 3, 3, 3, 3, 3, 3, 3, 3, 3, 3, 3, 3, 3, 3, 3, 3, 3, 3, 3, 3, 3, 3, 3, 3, 3, 3, 3, 3, 3, 3, 3, 3, 3, 3, 3, 3, 3, 3, 3, 3, 3, 3, 3, 3, 3, 3, 3, 3, 3, 3, 3, 3, 3, 3, 3, 3, 3, 3, 3, 3, 3, 3, 3, 3, 3, 3, 3, 3, 3, 3, 3, 3, 3, 3, 3, 3, 3, 3, 3, 3, 3, 3, 3, 3, 3, 3, 3, 3, 3, 3, 3, 3, 3, 3, 3, 3, 3, 3, 3, 3, 3, 3, 3, 3, 3, 3, 3, 3, 3, 3, 3, 3, 3, 3, 3, 3, 3, 3, 3, 3, 3, 3, 3, 3, 3, 3, 3, 3, 3, 3, 3, 3, 3, 3, 3, 3, 3, 3, 3, 3, 3, 3, 3, 3, 3, 3, 3, 3, 3, 3, 3, 3, 3, 3, 3, 3, 3, 3, 3, 3, 3, 3, 3, 3, 3, 3, 3, 3, 3, 3, 3, 3, 3, 3, 3, 3, 3, 3, 3, 3, 3, 3, 3, 3, 3, 3, 3, 3, 3, 3, 3, 3, 3, 3, 3, 3, 3, 3, 3, 3, 3, 3, 3, 3, 3, 3, 3, 3, 3, 3, 3, 3, 3, 3, 3, 3, 3, 3, 3, 3, 3, 3, 3, 3, 3, 3, 3, 3, 3, 3, 3, 3, 3, 3, 3, 3, 3, 3, 3, 3, 3, 3, 3, 3, 3, 3, 3, 3, 3, 3, 3, 3, 3, 3, 3, 3, 3, 3, 3, 3, 3, 3, 3, 3, 3, 3, 3, 3, 3, 3, 3, 3, 3, 3, 3, 3, 3, 3, 3, 3, 3, 3, 3, 3, 3, 3, 3, 3, 3, 3, 3, 3, 3, 3, 3, 3, 3, 3, 3, 3, 3, 3, 3, 3, 3, 3, 3, 3, 3, 3, 3, 3, 3, 3, 3, 3, 3, 3, 3, 3, 3, 3, 3, 3, 3, 3, 3, 3, 3, 3, 3, 3, 3, 3, 3, 3, 3, 3, 3, 3, 3, 3, 3, 3, 3, 3, 3, 3, 3, 3, 3, 3, 3, 3, 3, 3, 3, 3, 3, 3, 3, 3, 3, 3, 3, 3, 3, 3, 3, 3, 3, 3, 3, 3, 3, 3, 3, 3, 3, 3, 3, 3, 3, 3, 3, 3, 3, 3, 3, 3, 3, 3, 3, 3, 3, 3, 3, 3, 3, 3, 3, 3, 3, 3, 3, 3, 3, 3, 3, 3, 3, 3, 3, 3, 3, 3, 3, 3, 3, 3, 3, 3, 3, 3, 3, 3, 3, 3, 3, 3, 3, 3, 3, 3, 3, 3, 3, 3, 3, 3, 4, 4, 4, 4, 4, 4, 4, 4, 4, 4, 4, 4, 4, 4, 4, 4, 4, 4, 4, 4, 4, 4, 4, 4, 4, 4, 5, 5, 5, 5, 5, 5, 5, 5, 5, 5, 5, 5, 5, 5, 5, 5, 5, 5, 5])
me_cube_003.materials.append(mat_material_005)
me_cube_003.materials.append(mat_material_003)
me_cube_003.materials.append(mat_material_006)
me_cube_003.materials.append(mat_material_001)
me_cube_003.materials.append(mat_material_004)
me_cube_003.materials.append(mat_material_002)
me_cube_003.use_remesh_preserve_volume = False
me_cube_003.use_remesh_preserve_attributes = False
me_cube_003.use_mirror_vertex_groups = False
me_cube_003.update()
me_cube_001 = bpy.data.meshes.new('Cube.001')
me_cube_001.from_pydata([], [], [])
me_cube_001.use_remesh_preserve_volume = False
me_cube_001.use_remesh_preserve_attributes = False
me_cube_001.use_mirror_vertex_groups = False
me_cube_001.update()

# ---- objects
ob_cube_003 = bpy.data.objects.new('Cube.003', me_cube_003)
ob_lamp = bpy.data.objects.new('Lamp', light_lamp)
ob_camera = bpy.data.objects.new('Camera', cam_camera)
ob_cube_001 = bpy.data.objects.new('Cube.001', me_cube_001)

# ---- transforms, parenting, visibility, modifiers, constraints
ob_cube_003.location = (2.066, -2.736, -1.182)
ob_cube_003.rotation_euler = (-3.878e-07, -2.342, 2.831e-07)
ob_cube_003.scale = (0.01572, 0.1046, 0.08784)
ob_cube_003.lineart.crease_threshold = 0.0
_m = ob_cube_003.modifiers.new('Subsurf', 'SUBSURF')
_m.uv_smooth = 'PRESERVE_CORNERS'
_m.quality = 2
_m.levels = 4
_m.show_only_control_edges = False
ob_lamp.location = (0.6354, 1.129, 6.732)
ob_lamp.rotation_euler = (0.6503, 0.05522, 3.437)
ob_lamp.scale = (1.165, 1.165, 1.165)
ob_lamp.lock_rotations_4d = False
ob_lamp.empty_display_type = 'ARROWS'
ob_lamp.color = (0.0, 0.0, 0.0, 0.0)
ob_lamp.lineart.crease_threshold = 0.0
ob_camera.location = (9.386, 5.095, 6.08)
ob_camera.rotation_euler = (1.109, 5.61e-09, 2.386)
ob_camera.scale = (1.165, 1.165, 1.165)
ob_camera.lock_rotations_4d = False
ob_camera.empty_display_type = 'ARROWS'
ob_camera.color = (0.0, 0.0, 0.0, 0.0)
ob_camera.display_type = 'WIRE'
ob_camera.lineart.crease_threshold = 0.0
ob_cube_001.location = (1.725, -0.07686, -1.776)
ob_cube_001.rotation_euler = (0.0, -0.0, -0.7657)
ob_cube_001.scale = (0.03017, 0.1258, 0.1285)
ob_cube_001.lineart.crease_threshold = 0.0

# ---- collection membership
col_collection_1.objects.link(ob_cube_003)
col_collection_1.objects.link(ob_lamp)
col_collection_1.objects.link(ob_camera)
col_collection_2.objects.link(ob_cube_001)

# ---- scene / render settings (as saved in the file)
scene.camera = ob_camera
scene.frame_start = 1; scene.frame_end = 250; scene.frame_set(39)
scene.render.engine = 'BLENDER_EEVEE_NEXT'
scene.render.resolution_percentage = 50
scene.render.dither_intensity = 0.0
scene.cycles.use_denoising = False
scene.cycles.samples = 128
scene.cycles.sampling_pattern = 'TABULATED_SOBOL'
scene.cycles.use_adaptive_sampling = False
scene.cycles.use_light_tree = False
scene.cycles.blur_glossy = 0.0
scene.cycles.sample_clamp_indirect = 0.0
scene.view_settings.view_transform = 'Standard'
bpy.context.view_layer.update()
